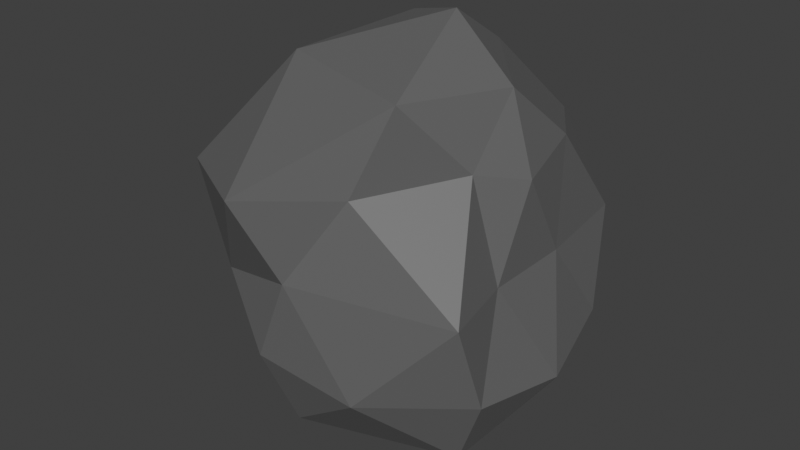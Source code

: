 # Source: hand_rock.blend  (saved by Blender 5.2.44; exported with 4.5.12 LTS)
import bpy
from mathutils import Matrix  # noqa: F401  (used for matrix-valued properties, if any)

bpy.ops.wm.read_factory_settings(use_empty=True)
scene = bpy.context.scene
scene.name = 'Scene'

# ---- collections
col_collection = bpy.data.collections.new('Collection'); scene.collection.children.link(col_collection)

# ---- materials (node trees are filled in below, after node groups)
mat_rock = bpy.data.materials.new('rock')

# ---- material node trees
mat_rock.use_nodes = True; mat_rock.node_tree.nodes.clear()
_N = mat_rock.node_tree.nodes; _L = mat_rock.node_tree.links
n0 = _N.new('ShaderNodeBsdfPrincipled'); n0.name = 'Principled BSDF'; n0.location = (-200, 100)
n0.inputs[0].default_value = (0.1343, 0.1343, 0.1343, 1.0)
n0.inputs[2].default_value = 0.5884
n0.inputs[10].default_value = 0.005
n1 = _N.new('ShaderNodeOutputMaterial'); n1.name = 'Material Output'; n1.location = (200, 100)
_L.new(n0.outputs[0], n1.inputs[0])
n1.is_active_output = True

# ---- world
world_world = bpy.data.worlds.new('World'); scene.world = world_world
world_world.use_nodes = True; world_world.node_tree.nodes.clear()
_N = world_world.node_tree.nodes; _L = world_world.node_tree.links
n0 = _N.new('ShaderNodeOutputWorld'); n0.name = 'World Output'; n0.location = (200, 100)
n1 = _N.new('ShaderNodeBackground'); n1.name = 'Background'; n1.location = (-200, 100)
n1.inputs[0].default_value = (0.05088, 0.05088, 0.05088, 1.0)
_L.new(n1.outputs[0], n0.inputs[0])
n0.is_active_output = True
world_world.color = (0.05088, 0.05088, 0.05088)
world_world.sun_shadow_jitter_overblur = 0.0

# ---- meshes
me_icosphere = bpy.data.meshes.new('Icosphere')
me_icosphere.from_pydata([(0.2849, -0.1141, -1.061), (0.7878, -0.5257, -0.4472), (-0.2764, -0.8506, -0.4472), (-0.9075, 0.1078, -0.4431), (-0.2764, 0.8506, -0.4472), (0.7236, 0.5257, -0.4472), (0.174, -0.6968, 0.4472), (-0.9039, -0.6149, 0.3227), (-0.7236, 0.5257, 0.4472), (0.2764, 0.8506, 0.4472), (0.6546, -0.01099, 0.4472), (0.1132, 0.124, 1.1), (-0.1849, -0.6996, -0.8594), (0.6082, -0.4419, -0.8594), (0.2629, -0.809, -0.5257), (0.8506, 0.0, -0.5257), (0.6082, 0.392, -0.8594), (-0.675, -0.02495, -0.8594), (-0.6882, -0.5, -0.5257), (-0.1849, 0.6497, -0.8594), (-0.8942, 0.6497, -0.421), (0.2629, 0.809, -0.5257), (0.6602, -0.2506, 0.0), (0.6602, 0.2286, 0.0), (-0.1024, -0.8461, -7.451e-09), (0.7467, -0.6552, -7.451e-09), (-0.9511, -0.309, 0.0), (-0.5579, -0.747, -0.1121), (-0.5878, 0.809, 0.0), (-0.9511, 0.309, 0.0), (0.5878, 0.809, 0.0), (0.08283, 0.7728, 0.07242), (0.5226, -0.2794, 0.5257), (-0.2563, -1.013, 0.4331), (-0.831, -0.107, 0.597), (-0.2629, 0.809, 0.5257), (0.581, 0.3767, 0.5257), (0.3415, -0.5788, 0.8898), (0.5257, 0.0, 0.8507), (-0.4846, -0.3103, 0.8898), (-0.4846, 0.5583, 0.8898), (0.09595, 0.4983, 0.8655)], [], [(0, 13, 12), (1, 13, 15), (0, 12, 17), (0, 17, 19), (0, 19, 16), (1, 15, 22), (2, 14, 24), (3, 18, 26), (4, 20, 28), (5, 21, 30), (1, 22, 25), (2, 24, 27), (3, 26, 29), (4, 28, 31), (5, 30, 23), (6, 32, 37), (7, 33, 39), (8, 34, 40), (9, 35, 41), (10, 36, 38), (38, 41, 11), (38, 36, 41), (36, 9, 41), (41, 40, 11), (41, 35, 40), (35, 8, 40), (40, 39, 11), (40, 34, 39), (34, 7, 39), (39, 37, 11), (39, 33, 37), (33, 6, 37), (37, 38, 11), (37, 32, 38), (32, 10, 38), (23, 36, 10), (23, 30, 36), (30, 9, 36), (31, 35, 9), (31, 28, 35), (28, 8, 35), (29, 34, 8), (29, 26, 34), (26, 7, 34), (27, 33, 7), (27, 24, 33), (24, 6, 33), (25, 32, 6), (25, 22, 32), (22, 10, 32), (30, 31, 9), (30, 21, 31), (21, 4, 31), (28, 29, 8), (28, 20, 29), (20, 3, 29), (26, 27, 7), (26, 18, 27), (18, 2, 27), (24, 25, 6), (24, 14, 25), (14, 1, 25), (22, 23, 10), (22, 15, 23), (15, 5, 23), (16, 21, 5), (16, 19, 21), (19, 4, 21), (19, 20, 4), (19, 17, 20), (17, 3, 20), (17, 18, 3), (17, 12, 18), (12, 2, 18), (15, 16, 5), (15, 13, 16), (13, 0, 16), (12, 14, 2), (12, 13, 14), (13, 1, 14)])
_uv = me_icosphere.uv_layers.new(name='UVMap')
_uv.uv.foreach_set('vector', [0.1818, 0.0, 0.2273, 0.07873, 0.1364, 0.07873, 0.2727, 0.1575, 0.3182, 0.07873, 0.3636, 0.1575, 0.9091, 0.0, 0.9545, 0.07873, 0.8636, 0.07873, 0.7273, 0.0, 0.7727, 0.07873, 0.6818, 0.07873, 0.5455, 0.0, 0.5909, 0.07873, 0.5, 0.07873, 0.2727, 0.1575, 0.3636, 0.1575, 0.3182, 0.2362, 0.09091, 0.1575, 0.1818, 0.1575, 0.1364, 0.2362, 0.8182, 0.1575, 0.9091, 0.1575, 0.8636, 0.2362, 0.6364, 0.1575, 0.7273, 0.1575, 0.6818, 0.2362, 0.4545, 0.1575, 0.5455, 0.1575, 0.5, 0.2362, 0.2727, 0.1575, 0.3182, 0.2362, 0.2273, 0.2362, 0.09091, 0.1575, 0.1364, 0.2362, 0.04546, 0.2362, 0.8182, 0.1575, 0.8636, 0.2362, 0.7727, 0.2362, 0.6364, 0.1575, 0.6818, 0.2362, 0.5909, 0.2362, 0.4545, 0.1575, 0.5, 0.2362, 0.4091, 0.2362, 0.1818, 0.3149, 0.2727, 0.3149, 0.2273, 0.3937, 0.0, 0.3149, 0.09091, 0.3149, 0.04546, 0.3937, 0.7273, 0.3149, 0.8182, 0.3149, 0.7727, 0.3937, 0.5455, 0.3149, 0.6364, 0.3149, 0.5909, 0.3937, 0.3636, 0.3149, 0.4545, 0.3149, 0.4091, 0.3937, 0.4091, 0.3937, 0.5, 0.3937, 0.4545, 0.4724, 0.4091, 0.3937, 0.4545, 0.3149, 0.5, 0.3937, 0.4545, 0.3149, 0.5455, 0.3149, 0.5, 0.3937, 0.5909, 0.3937, 0.6818, 0.3937, 0.6364, 0.4724, 0.5909, 0.3937, 0.6364, 0.3149, 0.6818, 0.3937, 0.6364, 0.3149, 0.7273, 0.3149, 0.6818, 0.3937, 0.7727, 0.3937, 0.8636, 0.3937, 0.8182, 0.4724, 0.7727, 0.3937, 0.8182, 0.3149, 0.8636, 0.3937, 0.8182, 0.3149, 0.9091, 0.3149, 0.8636, 0.3937, 0.04546, 0.3937, 0.1364, 0.3937, 0.09091, 0.4724, 0.04546, 0.3937, 0.09091, 0.3149, 0.1364, 0.3937, 0.09091, 0.3149, 0.1818, 0.3149, 0.1364, 0.3937, 0.2273, 0.3937, 0.3182, 0.3937, 0.2727, 0.4724, 0.2273, 0.3937, 0.2727, 0.3149, 0.3182, 0.3937, 0.2727, 0.3149, 0.3636, 0.3149, 0.3182, 0.3937, 0.4091, 0.2362, 0.4545, 0.3149, 0.3636, 0.3149, 0.4091, 0.2362, 0.5, 0.2362, 0.4545, 0.3149, 0.5, 0.2362, 0.5455, 0.3149, 0.4545, 0.3149, 0.5909, 0.2362, 0.6364, 0.3149, 0.5455, 0.3149, 0.5909, 0.2362, 0.6818, 0.2362, 0.6364, 0.3149, 0.6818, 0.2362, 0.7273, 0.3149, 0.6364, 0.3149, 0.7727, 0.2362, 0.8182, 0.3149, 0.7273, 0.3149, 0.7727, 0.2362, 0.8636, 0.2362, 0.8182, 0.3149, 0.8636, 0.2362, 0.9091, 0.3149, 0.8182, 0.3149, 0.04546, 0.2362, 0.09091, 0.3149, 0.0, 0.3149, 0.04546, 0.2362, 0.1364, 0.2362, 0.09091, 0.3149, 0.1364, 0.2362, 0.1818, 0.3149, 0.09091, 0.3149, 0.2273, 0.2362, 0.2727, 0.3149, 0.1818, 0.3149, 0.2273, 0.2362, 0.3182, 0.2362, 0.2727, 0.3149, 0.3182, 0.2362, 0.3636, 0.3149, 0.2727, 0.3149, 0.5, 0.2362, 0.5909, 0.2362, 0.5455, 0.3149, 0.5, 0.2362, 0.5455, 0.1575, 0.5909, 0.2362, 0.5455, 0.1575, 0.6364, 0.1575, 0.5909, 0.2362, 0.6818, 0.2362, 0.7727, 0.2362, 0.7273, 0.3149, 0.6818, 0.2362, 0.7273, 0.1575, 0.7727, 0.2362, 0.7273, 0.1575, 0.8182, 0.1575, 0.7727, 0.2362, 0.8636, 0.2362, 0.9545, 0.2362, 0.9091, 0.3149, 0.8636, 0.2362, 0.9091, 0.1575, 0.9545, 0.2362, 0.9091, 0.1575, 1.0, 0.1575, 0.9545, 0.2362, 0.1364, 0.2362, 0.2273, 0.2362, 0.1818, 0.3149, 0.1364, 0.2362, 0.1818, 0.1575, 0.2273, 0.2362, 0.1818, 0.1575, 0.2727, 0.1575, 0.2273, 0.2362, 0.3182, 0.2362, 0.4091, 0.2362, 0.3636, 0.3149, 0.3182, 0.2362, 0.3636, 0.1575, 0.4091, 0.2362, 0.3636, 0.1575, 0.4545, 0.1575, 0.4091, 0.2362, 0.5, 0.07873, 0.5455, 0.1575, 0.4545, 0.1575, 0.5, 0.07873, 0.5909, 0.07873, 0.5455, 0.1575, 0.5909, 0.07873, 0.6364, 0.1575, 0.5455, 0.1575, 0.6818, 0.07873, 0.7273, 0.1575, 0.6364, 0.1575, 0.6818, 0.07873, 0.7727, 0.07873, 0.7273, 0.1575, 0.7727, 0.07873, 0.8182, 0.1575, 0.7273, 0.1575, 0.8636, 0.07873, 0.9091, 0.1575, 0.8182, 0.1575, 0.8636, 0.07873, 0.9545, 0.07873, 0.9091, 0.1575, 0.9545, 0.07873, 1.0, 0.1575, 0.9091, 0.1575, 0.3636, 0.1575, 0.4091, 0.07873, 0.4545, 0.1575, 0.3636, 0.1575, 0.3182, 0.07873, 0.4091, 0.07873, 0.3182, 0.07873, 0.3636, 0.0, 0.4091, 0.07873, 0.1364, 0.07873, 0.1818, 0.1575, 0.09091, 0.1575, 0.1364, 0.07873, 0.2273, 0.07873, 0.1818, 0.1575, 0.2273, 0.07873, 0.2727, 0.1575, 0.1818, 0.1575])
me_icosphere.materials.append(mat_rock)
me_icosphere.update()

# ---- objects
ob_rock = bpy.data.objects.new('Rock', me_icosphere)

# ---- transforms, parenting, visibility, modifiers, constraints
ob_rock.location = (0.0, 0.0, 0.0)

# ---- collection membership
col_collection.objects.link(ob_rock)

# ---- scene / render settings (as saved in the file)
scene.frame_start = 1; scene.frame_end = 250; scene.frame_set(1)
scene.render.engine = 'BLENDER_EEVEE_NEXT'
scene.render.bake_bias = 0.0
scene.render.bake_samples = 0
scene.render.compositor_device = 'GPU'
scene.eevee.use_volume_custom_range = False
scene.eevee.fast_gi_thickness_near = 0.1
scene.eevee.fast_gi_thickness_far = 0.0
scene.eevee.ray_tracing_options.screen_trace_thickness = 0.1
scene.view_settings.view_transform = 'Standard'
bpy.context.view_layer.update()

# ---- added for rendering (the .blend has no active camera and no usable light): camera, sun
cam_auto = bpy.data.cameras.new('AutoCamera')
cam_auto.lens = 50.0
cam_auto.sensor_width = 36.0
cam_auto.clip_end = 1000.0
ob_auto_camera = bpy.data.objects.new('AutoCamera', cam_auto)
scene.collection.objects.link(ob_auto_camera)
ob_auto_camera.location = (3.07206, -3.82795, 2.51721)
ob_auto_camera.rotation_euler = (1.09748, -7.21219e-08, 0.694738)
scene.camera = ob_auto_camera
light_auto_sun = bpy.data.lights.new('AutoSun', 'SUN')
light_auto_sun.energy = 3.0
light_auto_sun.angle = 0.0523599
ob_auto_sun = bpy.data.objects.new('AutoSun', light_auto_sun)
scene.collection.objects.link(ob_auto_sun)
ob_auto_sun.rotation_euler = (0.872665, 0.174533, 0.523599)
bpy.context.view_layer.update()
